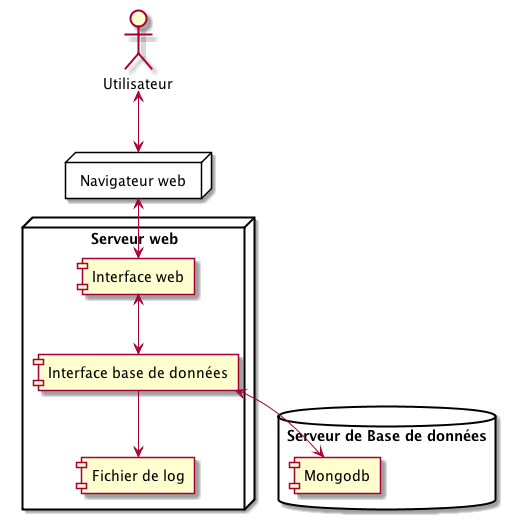

The diagram above was rendered by PlantUML. Its source (embedded in the PNG):
@startuml

actor Utilisateur
 
node "Navigateur web" as web_browser {
}

node "Serveur web" as web_server {
[Interface web]
[Interface base de données]
[Fichier de log]
}

database "Serveur de Base de données" as database_server {
[Mongodb]
} 

Utilisateur <--> web_browser
web_browser <--> [Interface web]
[Interface web] <--> [Interface base de données]
[Interface base de données] --> [Fichier de log]
[Interface base de données] <--> [Mongodb]

@enduml